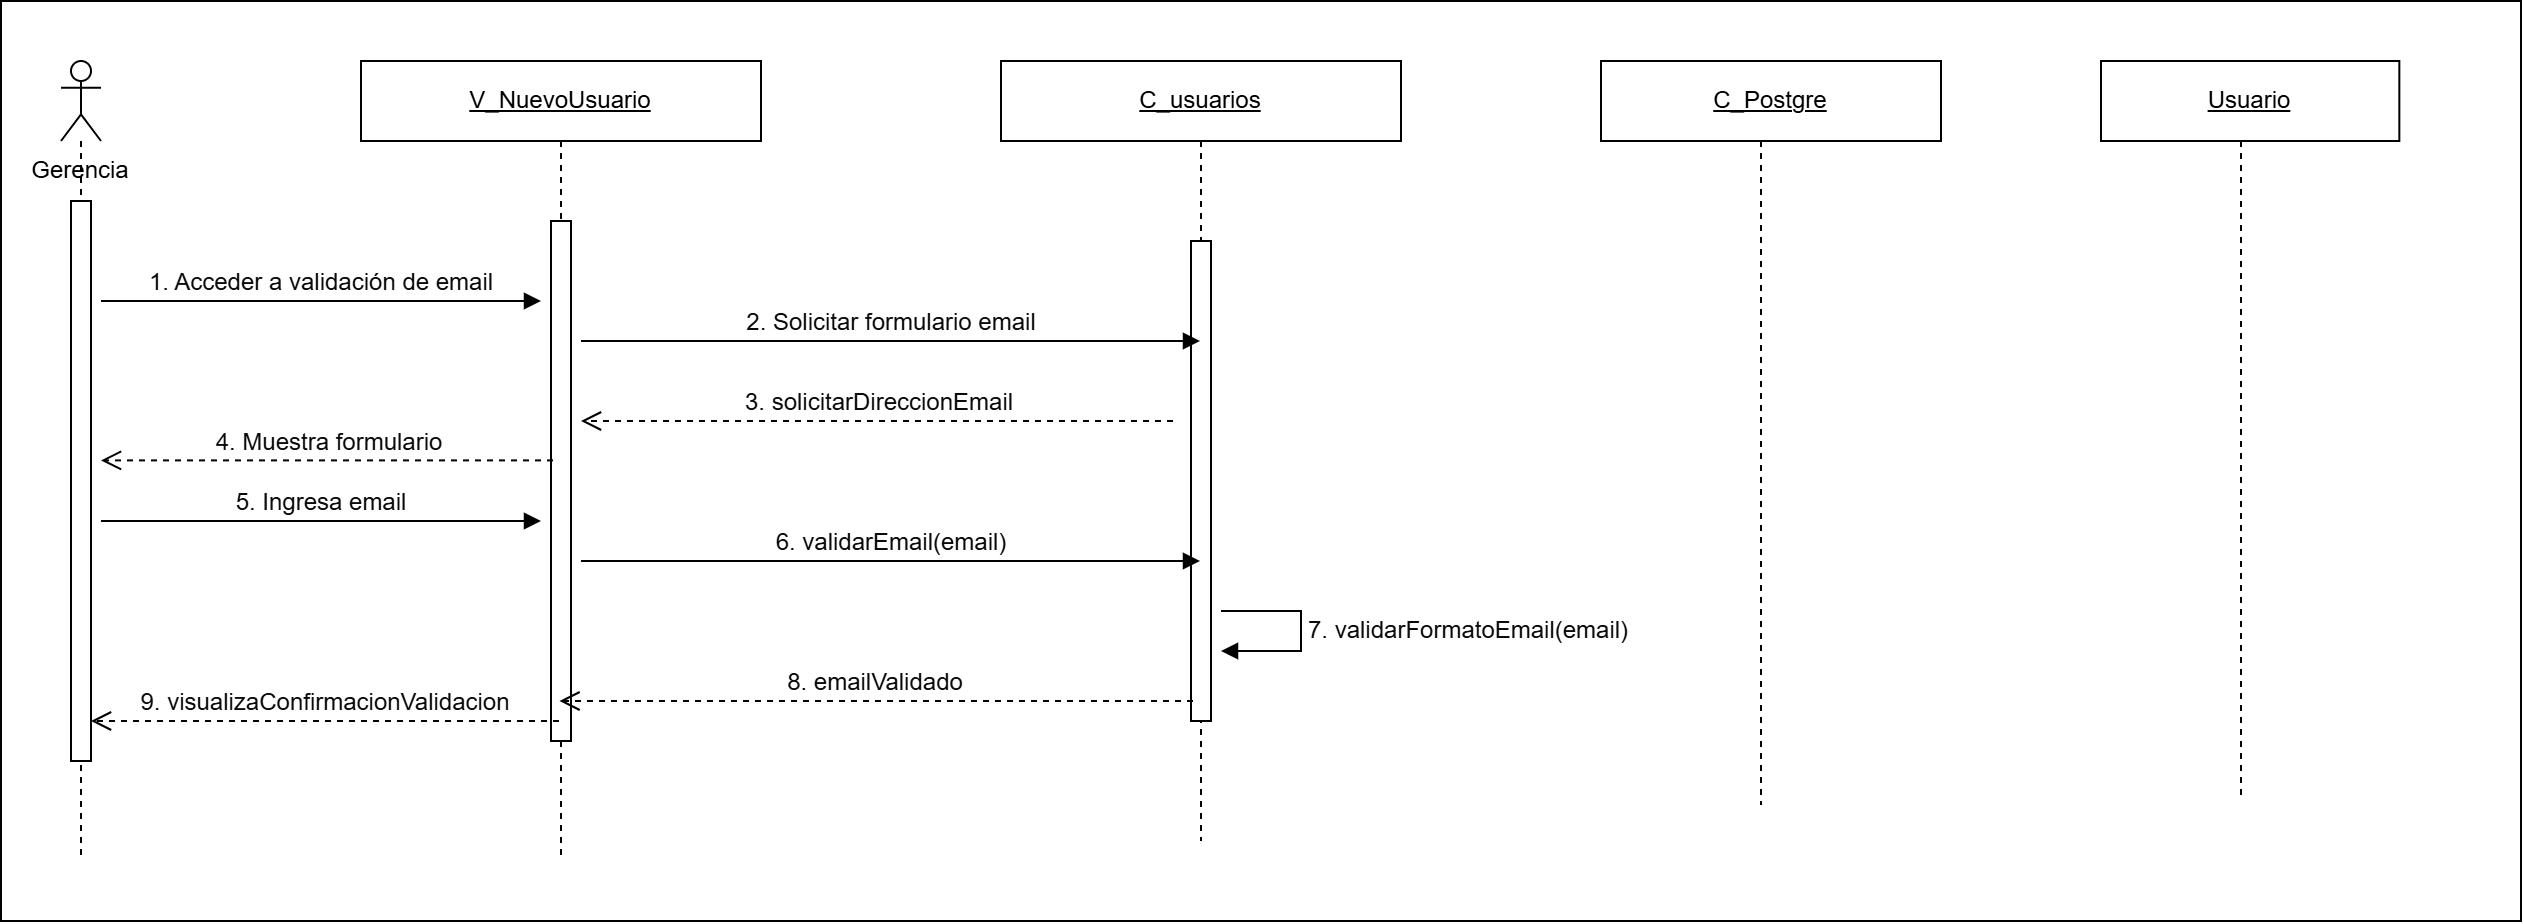

The diagram above was exported from draw.io. Its source (the exported page's mxGraphModel, read from the mxfile embedded in the PNG):
<mxGraphModel dx="1288" dy="748" grid="1" gridSize="10" guides="1" tooltips="1" connect="1" arrows="1" fold="1" page="1" pageScale="1" pageWidth="827" pageHeight="1169" math="0" shadow="0">
  <root>
    <mxCell id="0" />
    <mxCell id="1" parent="0" />
    <mxCell id="HYWC7wSlEpNCly6Yvd6C-1" parent="1" style="rounded=0;whiteSpace=wrap;html=1;" value="" vertex="1">
      <mxGeometry height="460" width="1260" x="40" y="40" as="geometry" />
    </mxCell>
    <mxCell id="_5PkOWYtRjteEalgO9Hi-1" parent="1" style="shape=umlLifeline;perimeter=lifelinePerimeter;whiteSpace=wrap;html=1;container=1;dropTarget=0;collapsible=0;recursiveResize=0;outlineConnect=0;portConstraint=eastwest;participant=umlActor;" value="" vertex="1">
      <mxGeometry height="400" width="20" x="70" y="70" as="geometry" />
    </mxCell>
    <mxCell id="_5PkOWYtRjteEalgO9Hi-2" parent="_5PkOWYtRjteEalgO9Hi-1" style="html=1;points=[[0,0,0,0,5],[0,1,0,0,-5],[1,0,0,0,5],[1,1,0,0,-5]];perimeter=orthogonalPerimeter;outlineConnect=0;targetShapes=umlLifeline;portConstraint=eastwest;" value="" vertex="1">
      <mxGeometry height="280" width="10" x="5" y="70" as="geometry" />
    </mxCell>
    <mxCell id="_5PkOWYtRjteEalgO9Hi-3" parent="1" style="text;html=1;whiteSpace=wrap;strokeColor=none;fillColor=none;align=center;verticalAlign=middle;rounded=0;" value="Gerencia" vertex="1">
      <mxGeometry height="30" width="80" x="40" y="110" as="geometry" />
    </mxCell>
    <mxCell id="_5PkOWYtRjteEalgO9Hi-4" parent="1" style="shape=umlLifeline;perimeter=lifelinePerimeter;whiteSpace=wrap;html=1;container=1;dropTarget=0;collapsible=0;recursiveResize=0;outlineConnect=0;portConstraint=eastwest;" value="&lt;u&gt;V_NuevoUsuario&lt;/u&gt;" vertex="1">
      <mxGeometry height="400" width="200" x="220" y="70" as="geometry" />
    </mxCell>
    <mxCell id="_5PkOWYtRjteEalgO9Hi-5" parent="_5PkOWYtRjteEalgO9Hi-4" style="html=1;points=[[0,0,0,0,5],[0,1,0,0,-5],[1,0,0,0,5],[1,1,0,0,-5]];perimeter=orthogonalPerimeter;outlineConnect=0;targetShapes=umlLifeline;portConstraint=eastwest;" value="" vertex="1">
      <mxGeometry height="260" width="10" x="95" y="80" as="geometry" />
    </mxCell>
    <mxCell id="_5PkOWYtRjteEalgO9Hi-6" parent="1" style="shape=umlLifeline;perimeter=lifelinePerimeter;whiteSpace=wrap;html=1;container=1;dropTarget=0;collapsible=0;recursiveResize=0;outlineConnect=0;portConstraint=eastwest;" value="&lt;u&gt;C_usuarios&lt;/u&gt;" vertex="1">
      <mxGeometry height="390" width="200" x="540" y="70" as="geometry" />
    </mxCell>
    <mxCell id="_5PkOWYtRjteEalgO9Hi-7" parent="_5PkOWYtRjteEalgO9Hi-6" style="html=1;points=[[0,0,0,0,5],[0,1,0,0,-5],[1,0,0,0,5],[1,1,0,0,-5]];perimeter=orthogonalPerimeter;outlineConnect=0;targetShapes=umlLifeline;portConstraint=eastwest;" value="" vertex="1">
      <mxGeometry height="240" width="10" x="95" y="90" as="geometry" />
    </mxCell>
    <mxCell id="_5PkOWYtRjteEalgO9Hi-8" edge="1" parent="1" style="html=1;verticalAlign=bottom;endArrow=block;curved=0;rounded=0;" value="&lt;span style=&quot;color: rgb(11, 11, 11); font-family: &amp;quot;Anthropic Sans&amp;quot;, sans-serif; text-align: start;&quot;&gt;&lt;font style=&quot;font-size: 12px;&quot;&gt;1. Acceder a validación de email&lt;/font&gt;&lt;/span&gt;">
      <mxGeometry relative="1" width="80" as="geometry">
        <mxPoint x="90" y="190" as="sourcePoint" />
        <mxPoint x="310" y="190" as="targetPoint" />
      </mxGeometry>
    </mxCell>
    <mxCell id="_5PkOWYtRjteEalgO9Hi-9" edge="1" parent="1" style="html=1;verticalAlign=bottom;endArrow=open;dashed=1;endSize=8;curved=0;rounded=0;" value="&lt;span style=&quot;color: rgb(11, 11, 11); font-family: &amp;quot;Anthropic Sans&amp;quot;, sans-serif; text-align: start;&quot;&gt;&lt;font style=&quot;font-size: 12px;&quot;&gt;3. solicitarDireccionEmail&lt;/font&gt;&lt;/span&gt;">
      <mxGeometry relative="1" as="geometry">
        <mxPoint x="626" y="250" as="sourcePoint" />
        <mxPoint x="330" y="250" as="targetPoint" />
      </mxGeometry>
    </mxCell>
    <mxCell id="_5PkOWYtRjteEalgO9Hi-10" edge="1" parent="1" style="html=1;verticalAlign=bottom;endArrow=open;dashed=1;endSize=8;curved=0;rounded=0;" value="&lt;span style=&quot;color: rgb(11, 11, 11); font-family: &amp;quot;Anthropic Sans&amp;quot;, sans-serif; text-align: start;&quot;&gt;&lt;font style=&quot;font-size: 12px;&quot;&gt;4. Muestra formulario&lt;/font&gt;&lt;/span&gt;">
      <mxGeometry relative="1" as="geometry">
        <mxPoint x="316" y="269.7" as="sourcePoint" />
        <mxPoint x="90" y="269.7" as="targetPoint" />
      </mxGeometry>
    </mxCell>
    <mxCell id="_5PkOWYtRjteEalgO9Hi-11" edge="1" parent="1" style="html=1;verticalAlign=bottom;endArrow=block;curved=0;rounded=0;" target="_5PkOWYtRjteEalgO9Hi-6" value="&lt;span style=&quot;color: rgb(11, 11, 11); font-family: &amp;quot;Anthropic Sans&amp;quot;, sans-serif; text-align: start;&quot;&gt;&lt;font style=&quot;font-size: 12px;&quot;&gt;2. Solicitar formulario email&lt;/font&gt;&lt;/span&gt;">
      <mxGeometry relative="1" width="80" as="geometry">
        <mxPoint x="330" y="210" as="sourcePoint" />
        <mxPoint x="550" y="210" as="targetPoint" />
      </mxGeometry>
    </mxCell>
    <mxCell id="_5PkOWYtRjteEalgO9Hi-12" edge="1" parent="1" style="html=1;verticalAlign=bottom;endArrow=block;curved=0;rounded=0;" value="&lt;span style=&quot;color: rgb(11, 11, 11); font-family: &amp;quot;Anthropic Sans&amp;quot;, sans-serif; text-align: start;&quot;&gt;&lt;font style=&quot;font-size: 12px;&quot;&gt;5. Ingresa email&lt;/font&gt;&lt;/span&gt;">
      <mxGeometry relative="1" width="80" as="geometry">
        <mxPoint as="offset" />
        <mxPoint x="90" y="300" as="sourcePoint" />
        <mxPoint x="310" y="300" as="targetPoint" />
      </mxGeometry>
    </mxCell>
    <mxCell id="_5PkOWYtRjteEalgO9Hi-13" edge="1" parent="1" style="html=1;verticalAlign=bottom;endArrow=block;curved=0;rounded=0;" target="_5PkOWYtRjteEalgO9Hi-6" value="&lt;span style=&quot;color: rgb(11, 11, 11); font-family: &amp;quot;Anthropic Sans&amp;quot;, sans-serif; text-align: start;&quot;&gt;&lt;font style=&quot;font-size: 12px;&quot;&gt;6. validarEmail(email)&lt;/font&gt;&lt;/span&gt;">
      <mxGeometry relative="1" width="80" x="-0.0013" as="geometry">
        <mxPoint as="offset" />
        <mxPoint x="330" y="320" as="sourcePoint" />
        <mxPoint x="550" y="320" as="targetPoint" />
      </mxGeometry>
    </mxCell>
    <mxCell id="_5PkOWYtRjteEalgO9Hi-14" edge="1" parent="1" style="html=1;align=left;spacingLeft=2;endArrow=block;rounded=0;edgeStyle=orthogonalEdgeStyle;curved=0;" value="&lt;span style=&quot;color: rgb(11, 11, 11); font-family: &amp;quot;Anthropic Sans&amp;quot;, sans-serif;&quot;&gt;&lt;font style=&quot;font-size: 12px;&quot;&gt;7. validarFormatoEmail(email)&lt;/font&gt;&lt;/span&gt;">
      <mxGeometry relative="1" as="geometry">
        <Array as="points">
          <mxPoint x="690" y="345" />
          <mxPoint x="690" y="365" />
        </Array>
        <mxPoint x="650" y="345" as="sourcePoint" />
        <mxPoint x="650" y="365" as="targetPoint" />
      </mxGeometry>
    </mxCell>
    <mxCell id="_5PkOWYtRjteEalgO9Hi-15" edge="1" parent="1" style="html=1;verticalAlign=bottom;endArrow=open;dashed=1;endSize=8;curved=0;rounded=0;" target="_5PkOWYtRjteEalgO9Hi-4" value="&lt;span style=&quot;color: rgb(11, 11, 11); font-family: &amp;quot;Anthropic Sans&amp;quot;, sans-serif; text-align: start;&quot;&gt;&lt;font style=&quot;font-size: 12px;&quot;&gt;8. emailValidado&lt;/font&gt;&lt;/span&gt;">
      <mxGeometry relative="1" as="geometry">
        <mxPoint x="636" y="390" as="sourcePoint" />
        <mxPoint x="340" y="390" as="targetPoint" />
      </mxGeometry>
    </mxCell>
    <mxCell id="_5PkOWYtRjteEalgO9Hi-16" edge="1" parent="1" style="html=1;verticalAlign=bottom;endArrow=open;dashed=1;endSize=8;curved=0;rounded=0;" target="_5PkOWYtRjteEalgO9Hi-2" value="&lt;span style=&quot;color: rgb(11, 11, 11); font-family: &amp;quot;Anthropic Sans&amp;quot;, sans-serif; text-align: start;&quot;&gt;&lt;font style=&quot;font-size: 12px;&quot;&gt;&lt;font style=&quot;&quot;&gt;9. &lt;/font&gt;&lt;font style=&quot;&quot;&gt;vi&lt;/font&gt;&lt;/font&gt;&lt;font style=&quot;font-size: 12px;&quot;&gt;sualizaConfirmacionValidacion&lt;/font&gt;&lt;/span&gt;">
      <mxGeometry relative="1" as="geometry">
        <mxPoint x="319" y="400" as="sourcePoint" />
        <mxPoint x="3" y="400" as="targetPoint" />
      </mxGeometry>
    </mxCell>
    <mxCell id="_5PkOWYtRjteEalgO9Hi-17" edge="1" parent="1" style="rounded=0;orthogonalLoop=1;jettySize=auto;html=1;dashed=1;endArrow=none;endFill=0;">
      <mxGeometry relative="1" as="geometry">
        <mxPoint x="920" y="110" as="sourcePoint" />
        <mxPoint x="920" y="442" as="targetPoint" />
      </mxGeometry>
    </mxCell>
    <mxCell id="_5PkOWYtRjteEalgO9Hi-18" parent="1" style="rounded=0;whiteSpace=wrap;html=1;" value="&lt;u&gt;C_Postgre&lt;/u&gt;" vertex="1">
      <mxGeometry height="40" width="170" x="840" y="70" as="geometry" />
    </mxCell>
    <mxCell id="_5PkOWYtRjteEalgO9Hi-19" parent="1" style="rounded=0;whiteSpace=wrap;html=1;" value="&lt;u&gt;Usuario&lt;/u&gt;" vertex="1">
      <mxGeometry height="40" width="149.17" x="1090" y="70" as="geometry" />
    </mxCell>
    <mxCell id="_5PkOWYtRjteEalgO9Hi-20" edge="1" parent="1" style="rounded=0;orthogonalLoop=1;jettySize=auto;html=1;dashed=1;endArrow=none;endFill=0;">
      <mxGeometry relative="1" as="geometry">
        <mxPoint x="1160" y="110" as="sourcePoint" />
        <mxPoint x="1160" y="440" as="targetPoint" />
      </mxGeometry>
    </mxCell>
  </root>
</mxGraphModel>